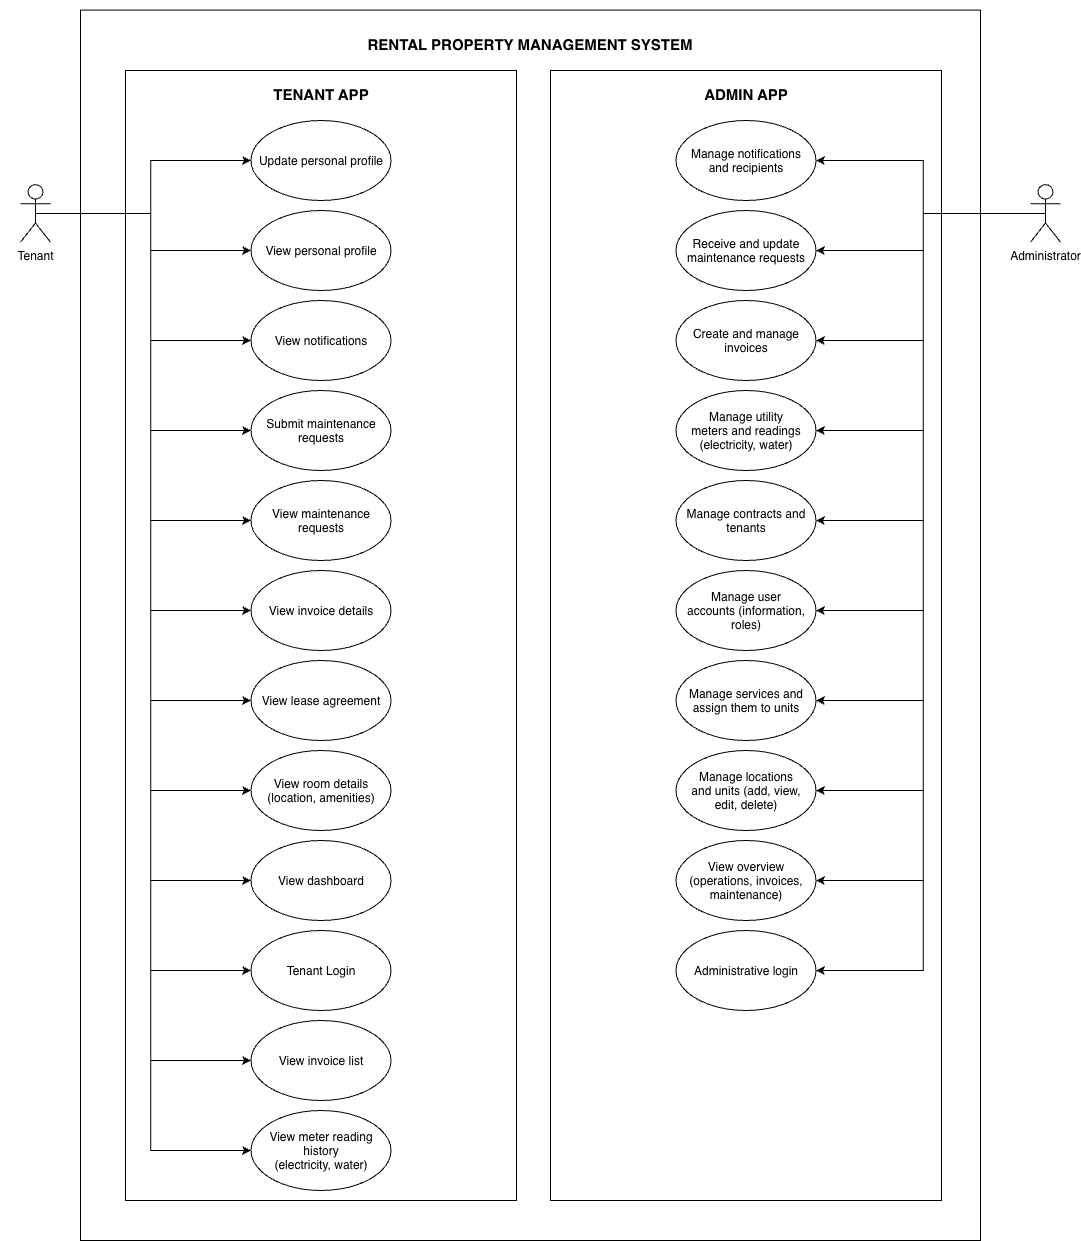

The diagram above was exported from draw.io. Its source (the exported page's mxGraphModel, read from the mxfile embedded in the PNG):
<mxGraphModel dx="1662" dy="1098" grid="1" gridSize="10" guides="1" tooltips="1" connect="1" arrows="1" fold="1" page="1" pageScale="1" pageWidth="827" pageHeight="1169" math="0" shadow="0">
  <root>
    <mxCell id="0" />
    <mxCell id="1" parent="0" />
    <mxCell id="axVeAANE3vf5acFAgS0g-103" connectable="0" parent="1" style="group;movable=1;resizable=1;rotatable=1;deletable=1;editable=1;locked=0;connectable=1;" value="" vertex="1">
      <mxGeometry height="1240" width="1050" x="300" y="400" as="geometry" />
    </mxCell>
    <mxCell id="axVeAANE3vf5acFAgS0g-104" parent="axVeAANE3vf5acFAgS0g-103" style="rounded=0;whiteSpace=wrap;html=1;container=0;movable=1;resizable=1;rotatable=1;deletable=1;editable=1;locked=0;connectable=1;" value="" vertex="1">
      <mxGeometry height="1230.41" width="900" x="80" y="9.59" as="geometry" />
    </mxCell>
    <mxCell id="axVeAANE3vf5acFAgS0g-186" parent="axVeAANE3vf5acFAgS0g-103" style="rounded=0;whiteSpace=wrap;html=1;container=0;movable=1;resizable=1;rotatable=1;deletable=1;editable=1;locked=0;connectable=1;" value="" vertex="1">
      <mxGeometry height="1130" width="391" x="550" y="70" as="geometry" />
    </mxCell>
    <mxCell id="axVeAANE3vf5acFAgS0g-156" parent="axVeAANE3vf5acFAgS0g-103" style="rounded=0;whiteSpace=wrap;html=1;container=0;movable=1;resizable=1;rotatable=1;deletable=1;editable=1;locked=0;connectable=1;" value="" vertex="1">
      <mxGeometry height="1130" width="391" x="125" y="70" as="geometry" />
    </mxCell>
    <mxCell id="axVeAANE3vf5acFAgS0g-210" edge="1" parent="axVeAANE3vf5acFAgS0g-103" source="axVeAANE3vf5acFAgS0g-108" style="edgeStyle=orthogonalEdgeStyle;rounded=0;orthogonalLoop=1;jettySize=auto;html=1;exitX=0.5;exitY=0.5;exitDx=0;exitDy=0;exitPerimeter=0;entryX=0;entryY=0.5;entryDx=0;entryDy=0;defaultLabelBackgroundColor=page;" target="axVeAANE3vf5acFAgS0g-185">
      <mxGeometry relative="1" as="geometry" />
    </mxCell>
    <mxCell id="axVeAANE3vf5acFAgS0g-212" edge="1" parent="axVeAANE3vf5acFAgS0g-103" source="axVeAANE3vf5acFAgS0g-108" style="edgeStyle=orthogonalEdgeStyle;rounded=0;orthogonalLoop=1;jettySize=auto;html=1;exitX=0.5;exitY=0.5;exitDx=0;exitDy=0;exitPerimeter=0;entryX=0;entryY=0.5;entryDx=0;entryDy=0;defaultLabelBackgroundColor=page;" target="axVeAANE3vf5acFAgS0g-192">
      <mxGeometry relative="1" as="geometry" />
    </mxCell>
    <mxCell id="axVeAANE3vf5acFAgS0g-213" edge="1" parent="axVeAANE3vf5acFAgS0g-103" source="axVeAANE3vf5acFAgS0g-108" style="edgeStyle=orthogonalEdgeStyle;rounded=0;orthogonalLoop=1;jettySize=auto;html=1;exitX=0.5;exitY=0.5;exitDx=0;exitDy=0;exitPerimeter=0;entryX=0;entryY=0.5;entryDx=0;entryDy=0;defaultLabelBackgroundColor=page;" target="axVeAANE3vf5acFAgS0g-193">
      <mxGeometry relative="1" as="geometry" />
    </mxCell>
    <mxCell id="axVeAANE3vf5acFAgS0g-214" edge="1" parent="axVeAANE3vf5acFAgS0g-103" source="axVeAANE3vf5acFAgS0g-108" style="edgeStyle=orthogonalEdgeStyle;rounded=0;orthogonalLoop=1;jettySize=auto;html=1;exitX=0.5;exitY=0.5;exitDx=0;exitDy=0;exitPerimeter=0;entryX=0;entryY=0.5;entryDx=0;entryDy=0;defaultLabelBackgroundColor=page;" target="axVeAANE3vf5acFAgS0g-191">
      <mxGeometry relative="1" as="geometry" />
    </mxCell>
    <mxCell id="axVeAANE3vf5acFAgS0g-215" edge="1" parent="axVeAANE3vf5acFAgS0g-103" source="axVeAANE3vf5acFAgS0g-108" style="edgeStyle=orthogonalEdgeStyle;rounded=0;orthogonalLoop=1;jettySize=auto;html=1;exitX=0.5;exitY=0.5;exitDx=0;exitDy=0;exitPerimeter=0;entryX=0;entryY=0.5;entryDx=0;entryDy=0;defaultLabelBackgroundColor=page;" target="axVeAANE3vf5acFAgS0g-190">
      <mxGeometry relative="1" as="geometry" />
    </mxCell>
    <mxCell id="axVeAANE3vf5acFAgS0g-216" edge="1" parent="axVeAANE3vf5acFAgS0g-103" source="axVeAANE3vf5acFAgS0g-108" style="edgeStyle=orthogonalEdgeStyle;rounded=0;orthogonalLoop=1;jettySize=auto;html=1;exitX=0.5;exitY=0.5;exitDx=0;exitDy=0;exitPerimeter=0;entryX=0;entryY=0.5;entryDx=0;entryDy=0;defaultLabelBackgroundColor=page;" target="axVeAANE3vf5acFAgS0g-189">
      <mxGeometry relative="1" as="geometry" />
    </mxCell>
    <mxCell id="axVeAANE3vf5acFAgS0g-217" edge="1" parent="axVeAANE3vf5acFAgS0g-103" source="axVeAANE3vf5acFAgS0g-108" style="edgeStyle=orthogonalEdgeStyle;rounded=0;orthogonalLoop=1;jettySize=auto;html=1;exitX=0.5;exitY=0.5;exitDx=0;exitDy=0;exitPerimeter=0;entryX=0;entryY=0.5;entryDx=0;entryDy=0;defaultLabelBackgroundColor=page;" target="axVeAANE3vf5acFAgS0g-194">
      <mxGeometry relative="1" as="geometry" />
    </mxCell>
    <mxCell id="axVeAANE3vf5acFAgS0g-218" edge="1" parent="axVeAANE3vf5acFAgS0g-103" source="axVeAANE3vf5acFAgS0g-108" style="edgeStyle=orthogonalEdgeStyle;rounded=0;orthogonalLoop=1;jettySize=auto;html=1;exitX=0.5;exitY=0.5;exitDx=0;exitDy=0;exitPerimeter=0;entryX=0;entryY=0.5;entryDx=0;entryDy=0;defaultLabelBackgroundColor=page;" target="axVeAANE3vf5acFAgS0g-195">
      <mxGeometry relative="1" as="geometry" />
    </mxCell>
    <mxCell id="axVeAANE3vf5acFAgS0g-219" edge="1" parent="axVeAANE3vf5acFAgS0g-103" source="axVeAANE3vf5acFAgS0g-108" style="edgeStyle=orthogonalEdgeStyle;rounded=0;orthogonalLoop=1;jettySize=auto;html=1;exitX=0.5;exitY=0.5;exitDx=0;exitDy=0;exitPerimeter=0;entryX=0;entryY=0.5;entryDx=0;entryDy=0;defaultLabelBackgroundColor=page;" target="axVeAANE3vf5acFAgS0g-196">
      <mxGeometry relative="1" as="geometry" />
    </mxCell>
    <mxCell id="axVeAANE3vf5acFAgS0g-220" edge="1" parent="axVeAANE3vf5acFAgS0g-103" source="axVeAANE3vf5acFAgS0g-108" style="edgeStyle=orthogonalEdgeStyle;rounded=0;orthogonalLoop=1;jettySize=auto;html=1;exitX=0.5;exitY=0.5;exitDx=0;exitDy=0;exitPerimeter=0;entryX=0;entryY=0.5;entryDx=0;entryDy=0;defaultLabelBackgroundColor=page;" target="axVeAANE3vf5acFAgS0g-197">
      <mxGeometry relative="1" as="geometry" />
    </mxCell>
    <mxCell id="axVeAANE3vf5acFAgS0g-221" edge="1" parent="axVeAANE3vf5acFAgS0g-103" source="axVeAANE3vf5acFAgS0g-108" style="edgeStyle=orthogonalEdgeStyle;rounded=0;orthogonalLoop=1;jettySize=auto;html=1;exitX=0.5;exitY=0.5;exitDx=0;exitDy=0;exitPerimeter=0;entryX=0;entryY=0.5;entryDx=0;entryDy=0;defaultLabelBackgroundColor=page;" target="axVeAANE3vf5acFAgS0g-198">
      <mxGeometry relative="1" as="geometry" />
    </mxCell>
    <mxCell id="axVeAANE3vf5acFAgS0g-222" edge="1" parent="axVeAANE3vf5acFAgS0g-103" source="axVeAANE3vf5acFAgS0g-108" style="edgeStyle=orthogonalEdgeStyle;rounded=0;orthogonalLoop=1;jettySize=auto;html=1;exitX=0.5;exitY=0.5;exitDx=0;exitDy=0;exitPerimeter=0;entryX=0;entryY=0.5;entryDx=0;entryDy=0;defaultLabelBackgroundColor=page;" target="axVeAANE3vf5acFAgS0g-199">
      <mxGeometry relative="1" as="geometry" />
    </mxCell>
    <mxCell id="axVeAANE3vf5acFAgS0g-108" parent="axVeAANE3vf5acFAgS0g-103" style="shape=umlActor;verticalLabelPosition=bottom;verticalAlign=top;html=1;outlineConnect=0;container=0;movable=1;resizable=1;rotatable=1;deletable=1;editable=1;locked=0;connectable=1;" value="Tenant" vertex="1">
      <mxGeometry height="57.54545454545455" width="30" x="20" y="184.14545454545453" as="geometry" />
    </mxCell>
    <mxCell id="axVeAANE3vf5acFAgS0g-223" edge="1" parent="axVeAANE3vf5acFAgS0g-103" source="axVeAANE3vf5acFAgS0g-128" style="edgeStyle=orthogonalEdgeStyle;rounded=0;orthogonalLoop=1;jettySize=auto;html=1;exitX=0.5;exitY=0.5;exitDx=0;exitDy=0;exitPerimeter=0;entryX=1;entryY=0.5;entryDx=0;entryDy=0;defaultLabelBackgroundColor=page;" target="axVeAANE3vf5acFAgS0g-200">
      <mxGeometry relative="1" as="geometry" />
    </mxCell>
    <mxCell id="axVeAANE3vf5acFAgS0g-224" edge="1" parent="axVeAANE3vf5acFAgS0g-103" source="axVeAANE3vf5acFAgS0g-128" style="edgeStyle=orthogonalEdgeStyle;rounded=0;orthogonalLoop=1;jettySize=auto;html=1;exitX=0.5;exitY=0.5;exitDx=0;exitDy=0;exitPerimeter=0;entryX=1;entryY=0.5;entryDx=0;entryDy=0;defaultLabelBackgroundColor=page;" target="axVeAANE3vf5acFAgS0g-201">
      <mxGeometry relative="1" as="geometry" />
    </mxCell>
    <mxCell id="axVeAANE3vf5acFAgS0g-225" edge="1" parent="axVeAANE3vf5acFAgS0g-103" source="axVeAANE3vf5acFAgS0g-128" style="edgeStyle=orthogonalEdgeStyle;rounded=0;orthogonalLoop=1;jettySize=auto;html=1;exitX=0.5;exitY=0.5;exitDx=0;exitDy=0;exitPerimeter=0;entryX=1;entryY=0.5;entryDx=0;entryDy=0;defaultLabelBackgroundColor=page;" target="axVeAANE3vf5acFAgS0g-202">
      <mxGeometry relative="1" as="geometry" />
    </mxCell>
    <mxCell id="axVeAANE3vf5acFAgS0g-226" edge="1" parent="axVeAANE3vf5acFAgS0g-103" source="axVeAANE3vf5acFAgS0g-128" style="edgeStyle=orthogonalEdgeStyle;rounded=0;orthogonalLoop=1;jettySize=auto;html=1;exitX=0.5;exitY=0.5;exitDx=0;exitDy=0;exitPerimeter=0;entryX=1;entryY=0.5;entryDx=0;entryDy=0;defaultLabelBackgroundColor=page;" target="axVeAANE3vf5acFAgS0g-203">
      <mxGeometry relative="1" as="geometry" />
    </mxCell>
    <mxCell id="axVeAANE3vf5acFAgS0g-227" edge="1" parent="axVeAANE3vf5acFAgS0g-103" source="axVeAANE3vf5acFAgS0g-128" style="edgeStyle=orthogonalEdgeStyle;rounded=0;orthogonalLoop=1;jettySize=auto;html=1;exitX=0.5;exitY=0.5;exitDx=0;exitDy=0;exitPerimeter=0;entryX=1;entryY=0.5;entryDx=0;entryDy=0;defaultLabelBackgroundColor=page;" target="axVeAANE3vf5acFAgS0g-204">
      <mxGeometry relative="1" as="geometry" />
    </mxCell>
    <mxCell id="axVeAANE3vf5acFAgS0g-228" edge="1" parent="axVeAANE3vf5acFAgS0g-103" source="axVeAANE3vf5acFAgS0g-128" style="edgeStyle=orthogonalEdgeStyle;rounded=0;orthogonalLoop=1;jettySize=auto;html=1;exitX=0.5;exitY=0.5;exitDx=0;exitDy=0;exitPerimeter=0;entryX=1;entryY=0.5;entryDx=0;entryDy=0;defaultLabelBackgroundColor=page;" target="axVeAANE3vf5acFAgS0g-205">
      <mxGeometry relative="1" as="geometry" />
    </mxCell>
    <mxCell id="axVeAANE3vf5acFAgS0g-229" edge="1" parent="axVeAANE3vf5acFAgS0g-103" source="axVeAANE3vf5acFAgS0g-128" style="edgeStyle=orthogonalEdgeStyle;rounded=0;orthogonalLoop=1;jettySize=auto;html=1;exitX=0.5;exitY=0.5;exitDx=0;exitDy=0;exitPerimeter=0;entryX=1;entryY=0.5;entryDx=0;entryDy=0;defaultLabelBackgroundColor=page;" target="axVeAANE3vf5acFAgS0g-206">
      <mxGeometry relative="1" as="geometry" />
    </mxCell>
    <mxCell id="axVeAANE3vf5acFAgS0g-230" edge="1" parent="axVeAANE3vf5acFAgS0g-103" source="axVeAANE3vf5acFAgS0g-128" style="edgeStyle=orthogonalEdgeStyle;rounded=0;orthogonalLoop=1;jettySize=auto;html=1;exitX=0.5;exitY=0.5;exitDx=0;exitDy=0;exitPerimeter=0;entryX=1;entryY=0.5;entryDx=0;entryDy=0;defaultLabelBackgroundColor=page;" target="axVeAANE3vf5acFAgS0g-207">
      <mxGeometry relative="1" as="geometry" />
    </mxCell>
    <mxCell id="axVeAANE3vf5acFAgS0g-231" edge="1" parent="axVeAANE3vf5acFAgS0g-103" source="axVeAANE3vf5acFAgS0g-128" style="edgeStyle=orthogonalEdgeStyle;rounded=0;orthogonalLoop=1;jettySize=auto;html=1;exitX=0.5;exitY=0.5;exitDx=0;exitDy=0;exitPerimeter=0;entryX=1;entryY=0.5;entryDx=0;entryDy=0;defaultLabelBackgroundColor=page;" target="axVeAANE3vf5acFAgS0g-208">
      <mxGeometry relative="1" as="geometry" />
    </mxCell>
    <mxCell id="axVeAANE3vf5acFAgS0g-232" edge="1" parent="axVeAANE3vf5acFAgS0g-103" source="axVeAANE3vf5acFAgS0g-128" style="edgeStyle=orthogonalEdgeStyle;rounded=0;orthogonalLoop=1;jettySize=auto;html=1;exitX=0.5;exitY=0.5;exitDx=0;exitDy=0;exitPerimeter=0;entryX=1;entryY=0.5;entryDx=0;entryDy=0;defaultLabelBackgroundColor=page;" target="axVeAANE3vf5acFAgS0g-209">
      <mxGeometry relative="1" as="geometry" />
    </mxCell>
    <mxCell id="axVeAANE3vf5acFAgS0g-128" parent="axVeAANE3vf5acFAgS0g-103" style="shape=umlActor;verticalLabelPosition=bottom;verticalAlign=top;html=1;outlineConnect=0;container=0;movable=1;resizable=1;rotatable=1;deletable=1;editable=1;locked=0;connectable=1;" value="Administrator" vertex="1">
      <mxGeometry height="57.54545454545455" width="30" x="1030" y="184.14181818181828" as="geometry" />
    </mxCell>
    <mxCell id="axVeAANE3vf5acFAgS0g-129" parent="axVeAANE3vf5acFAgS0g-103" style="text;html=1;whiteSpace=wrap;strokeColor=none;fillColor=none;align=center;verticalAlign=middle;rounded=0;container=0;movable=1;resizable=1;rotatable=1;deletable=1;editable=1;locked=0;connectable=1;" value="&lt;b&gt;&lt;font style=&quot;font-size: 15px;&quot;&gt;RENTAL PROPERTY MANAGEMENT SYSTEM&lt;/font&gt;&lt;/b&gt;" vertex="1">
      <mxGeometry height="28.77" width="340" x="360" y="30.000000000000004" as="geometry" />
    </mxCell>
    <mxCell id="axVeAANE3vf5acFAgS0g-136" edge="1" parent="axVeAANE3vf5acFAgS0g-103" source="axVeAANE3vf5acFAgS0g-137" style="edgeStyle=orthogonalEdgeStyle;rounded=0;orthogonalLoop=1;jettySize=auto;html=1;exitX=0;exitY=0.5;exitDx=0;exitDy=0;dashed=1;movable=1;resizable=1;rotatable=1;deletable=1;editable=1;locked=0;connectable=1;">
      <mxGeometry relative="1" as="geometry">
        <mxPoint x="340" y="316.5" as="targetPoint" />
      </mxGeometry>
    </mxCell>
    <mxCell id="axVeAANE3vf5acFAgS0g-160" parent="axVeAANE3vf5acFAgS0g-103" style="text;html=1;whiteSpace=wrap;strokeColor=none;fillColor=none;align=center;verticalAlign=middle;rounded=0;container=0;movable=1;resizable=1;rotatable=1;deletable=1;editable=1;locked=0;connectable=1;" value="&lt;b&gt;&lt;font style=&quot;font-size: 15px;&quot;&gt;TENANT APP&lt;/font&gt;&lt;/b&gt;" vertex="1">
      <mxGeometry height="28.77" width="140" x="250.5" y="80" as="geometry" />
    </mxCell>
    <mxCell id="axVeAANE3vf5acFAgS0g-185" parent="axVeAANE3vf5acFAgS0g-103" style="ellipse;whiteSpace=wrap;html=1;shapeInside=1;" value="Update personal profile" vertex="1">
      <mxGeometry height="80" width="140" x="250.5" y="120" as="geometry" />
    </mxCell>
    <mxCell id="axVeAANE3vf5acFAgS0g-187" parent="axVeAANE3vf5acFAgS0g-103" style="text;html=1;whiteSpace=wrap;strokeColor=none;fillColor=none;align=center;verticalAlign=middle;rounded=0;container=0;movable=1;resizable=1;rotatable=1;deletable=1;editable=1;locked=0;connectable=1;" value="&lt;b&gt;&lt;font style=&quot;font-size: 15px;&quot;&gt;ADMIN APP&lt;/font&gt;&lt;/b&gt;" vertex="1">
      <mxGeometry height="28.77" width="140" x="675.5" y="80" as="geometry" />
    </mxCell>
    <mxCell id="axVeAANE3vf5acFAgS0g-193" parent="axVeAANE3vf5acFAgS0g-103" style="ellipse;whiteSpace=wrap;html=1;shapeInside=1;" value="View personal profile" vertex="1">
      <mxGeometry height="80" width="140" x="250.5" y="210" as="geometry" />
    </mxCell>
    <mxCell id="axVeAANE3vf5acFAgS0g-192" parent="axVeAANE3vf5acFAgS0g-103" style="ellipse;whiteSpace=wrap;html=1;shapeInside=1;" value="View notifications" vertex="1">
      <mxGeometry height="80" width="140" x="250.5" y="300" as="geometry" />
    </mxCell>
    <mxCell id="axVeAANE3vf5acFAgS0g-191" parent="axVeAANE3vf5acFAgS0g-103" style="ellipse;whiteSpace=wrap;html=1;shapeInside=1;" value="Submit maintenance requests" vertex="1">
      <mxGeometry height="80" width="140" x="250.5" y="390" as="geometry" />
    </mxCell>
    <mxCell id="axVeAANE3vf5acFAgS0g-190" parent="axVeAANE3vf5acFAgS0g-103" style="ellipse;whiteSpace=wrap;html=1;shapeInside=1;" value="View maintenance requests" vertex="1">
      <mxGeometry height="80" width="140" x="250.5" y="480" as="geometry" />
    </mxCell>
    <mxCell id="axVeAANE3vf5acFAgS0g-189" parent="axVeAANE3vf5acFAgS0g-103" style="ellipse;whiteSpace=wrap;html=1;shapeInside=1;" value="View invoice details" vertex="1">
      <mxGeometry height="80" width="140" x="250.5" y="570" as="geometry" />
    </mxCell>
    <mxCell id="axVeAANE3vf5acFAgS0g-194" parent="axVeAANE3vf5acFAgS0g-103" style="ellipse;whiteSpace=wrap;html=1;shapeInside=1;" value="View lease agreement" vertex="1">
      <mxGeometry height="80" width="140" x="250.5" y="660" as="geometry" />
    </mxCell>
    <mxCell id="axVeAANE3vf5acFAgS0g-195" parent="axVeAANE3vf5acFAgS0g-103" style="ellipse;whiteSpace=wrap;html=1;shapeInside=1;" value="&lt;div&gt;View room details&lt;/div&gt;&lt;div&gt;(location, amenities)&lt;/div&gt;" vertex="1">
      <mxGeometry height="80" width="140" x="250.5" y="750" as="geometry" />
    </mxCell>
    <mxCell id="axVeAANE3vf5acFAgS0g-196" parent="axVeAANE3vf5acFAgS0g-103" style="ellipse;whiteSpace=wrap;html=1;shapeInside=1;" value="View dashboard" vertex="1">
      <mxGeometry height="80" width="140" x="250.5" y="840" as="geometry" />
    </mxCell>
    <mxCell id="axVeAANE3vf5acFAgS0g-197" parent="axVeAANE3vf5acFAgS0g-103" style="ellipse;whiteSpace=wrap;html=1;shapeInside=1;" value="Tenant Login" vertex="1">
      <mxGeometry height="80" width="140" x="250.5" y="930" as="geometry" />
    </mxCell>
    <mxCell id="axVeAANE3vf5acFAgS0g-198" parent="axVeAANE3vf5acFAgS0g-103" style="ellipse;whiteSpace=wrap;html=1;shapeInside=1;" value="&lt;div style=&quot;&quot;&gt;View invoice list&lt;/div&gt;" vertex="1">
      <mxGeometry height="80" width="140" x="250.5" y="1020" as="geometry" />
    </mxCell>
    <mxCell id="axVeAANE3vf5acFAgS0g-199" parent="axVeAANE3vf5acFAgS0g-103" style="ellipse;whiteSpace=wrap;html=1;shapeInside=1;" value="&lt;div&gt;View meter reading history&lt;/div&gt;&lt;div&gt;(electricity, water)&lt;/div&gt;" vertex="1">
      <mxGeometry height="80" width="140" x="250.5" y="1110" as="geometry" />
    </mxCell>
    <mxCell id="axVeAANE3vf5acFAgS0g-200" parent="axVeAANE3vf5acFAgS0g-103" style="ellipse;whiteSpace=wrap;html=1;shapeInside=1;" value="Manage notifications and recipients" vertex="1">
      <mxGeometry height="80" width="140" x="675.5" y="120" as="geometry" />
    </mxCell>
    <mxCell id="axVeAANE3vf5acFAgS0g-201" parent="axVeAANE3vf5acFAgS0g-103" style="ellipse;whiteSpace=wrap;html=1;shapeInside=1;" value="Receive and update maintenance requests" vertex="1">
      <mxGeometry height="80" width="140" x="675.5" y="210" as="geometry" />
    </mxCell>
    <mxCell id="axVeAANE3vf5acFAgS0g-202" parent="axVeAANE3vf5acFAgS0g-103" style="ellipse;whiteSpace=wrap;html=1;shapeInside=1;" value="Create and manage invoices" vertex="1">
      <mxGeometry height="80" width="140" x="675.5" y="300" as="geometry" />
    </mxCell>
    <mxCell id="axVeAANE3vf5acFAgS0g-203" parent="axVeAANE3vf5acFAgS0g-103" style="ellipse;whiteSpace=wrap;html=1;shapeInside=1;" value="Manage utility meters and readings (electricity, water)" vertex="1">
      <mxGeometry height="80" width="140" x="675.5" y="390" as="geometry" />
    </mxCell>
    <mxCell id="axVeAANE3vf5acFAgS0g-204" parent="axVeAANE3vf5acFAgS0g-103" style="ellipse;whiteSpace=wrap;html=1;shapeInside=1;" value="Manage contracts and tenants" vertex="1">
      <mxGeometry height="80" width="140" x="675.5" y="480" as="geometry" />
    </mxCell>
    <mxCell id="axVeAANE3vf5acFAgS0g-205" parent="axVeAANE3vf5acFAgS0g-103" style="ellipse;whiteSpace=wrap;html=1;shapeInside=1;" value="Manage user accounts (information, roles)" vertex="1">
      <mxGeometry height="80" width="140" x="675.5" y="570" as="geometry" />
    </mxCell>
    <mxCell id="axVeAANE3vf5acFAgS0g-206" parent="axVeAANE3vf5acFAgS0g-103" style="ellipse;whiteSpace=wrap;html=1;shapeInside=1;" value="Manage services and assign them to units" vertex="1">
      <mxGeometry height="80" width="140" x="675.5" y="660" as="geometry" />
    </mxCell>
    <mxCell id="axVeAANE3vf5acFAgS0g-207" parent="axVeAANE3vf5acFAgS0g-103" style="ellipse;whiteSpace=wrap;html=1;shapeInside=1;" value="&lt;div style=&quot;&quot;&gt;Manage locations and units (add, view, edit, delete)&lt;/div&gt;" vertex="1">
      <mxGeometry height="80" width="140" x="675.5" y="750" as="geometry" />
    </mxCell>
    <mxCell id="axVeAANE3vf5acFAgS0g-208" parent="axVeAANE3vf5acFAgS0g-103" style="ellipse;whiteSpace=wrap;html=1;shapeInside=1;" value="View overview (operations, invoices, maintenance)" vertex="1">
      <mxGeometry height="80" width="140" x="675.5" y="840" as="geometry" />
    </mxCell>
    <mxCell id="axVeAANE3vf5acFAgS0g-209" parent="axVeAANE3vf5acFAgS0g-103" style="ellipse;whiteSpace=wrap;html=1;shapeInside=1;" value="Administrative login" vertex="1">
      <mxGeometry height="80" width="140" x="675.5" y="930" as="geometry" />
    </mxCell>
  </root>
</mxGraphModel>